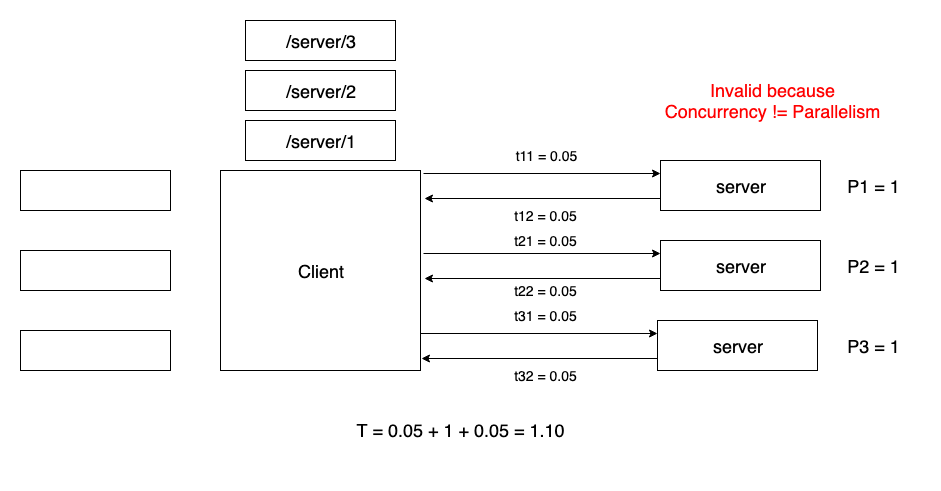

The diagram above was exported from draw.io. Its source (the exported page's mxGraphModel, read from the mxfile embedded in the PNG):
<mxGraphModel dx="1092" dy="1946" grid="1" gridSize="10" guides="1" tooltips="1" connect="1" arrows="1" fold="1" page="1" pageScale="1" pageWidth="826" pageHeight="1169" math="0" shadow="0">
  <root>
    <mxCell id="0" />
    <mxCell id="1" parent="0" />
    <mxCell id="qWyymiY3wK-ePTPxsgIl-4" value="" style="rounded=0;whiteSpace=wrap;html=1;" parent="1" vertex="1">
      <mxGeometry x="20" y="80" width="150" height="40" as="geometry" />
    </mxCell>
    <mxCell id="qWyymiY3wK-ePTPxsgIl-5" value="" style="rounded=0;whiteSpace=wrap;html=1;" parent="1" vertex="1">
      <mxGeometry x="20" y="160" width="150" height="40" as="geometry" />
    </mxCell>
    <mxCell id="qWyymiY3wK-ePTPxsgIl-6" value="" style="rounded=0;whiteSpace=wrap;html=1;" parent="1" vertex="1">
      <mxGeometry x="20" y="240" width="150" height="40" as="geometry" />
    </mxCell>
    <mxCell id="qWyymiY3wK-ePTPxsgIl-9" value="&lt;font style=&quot;font-size: 18px&quot;&gt;Client&lt;/font&gt;" style="whiteSpace=wrap;html=1;aspect=fixed;" parent="1" vertex="1">
      <mxGeometry x="220" y="80" width="200" height="200" as="geometry" />
    </mxCell>
    <mxCell id="AwVjeT6Di6_5vZkV0k5D-50" style="edgeStyle=orthogonalEdgeStyle;rounded=0;orthogonalLoop=1;jettySize=auto;html=1;exitX=1.015;exitY=0.015;exitDx=0;exitDy=0;entryX=0;entryY=0.25;entryDx=0;entryDy=0;exitPerimeter=0;" parent="1" source="qWyymiY3wK-ePTPxsgIl-9" target="AwVjeT6Di6_5vZkV0k5D-1" edge="1">
      <mxGeometry relative="1" as="geometry" />
    </mxCell>
    <mxCell id="AwVjeT6Di6_5vZkV0k5D-51" style="edgeStyle=orthogonalEdgeStyle;rounded=0;orthogonalLoop=1;jettySize=auto;html=1;exitX=0;exitY=0.75;exitDx=0;exitDy=0;entryX=1.02;entryY=0.14;entryDx=0;entryDy=0;entryPerimeter=0;" parent="1" source="AwVjeT6Di6_5vZkV0k5D-1" target="qWyymiY3wK-ePTPxsgIl-9" edge="1">
      <mxGeometry relative="1" as="geometry" />
    </mxCell>
    <mxCell id="AwVjeT6Di6_5vZkV0k5D-1" value="&lt;span style=&quot;white-space: normal&quot;&gt;&lt;font style=&quot;font-size: 18px&quot;&gt;server&lt;br&gt;&lt;/font&gt;&lt;/span&gt;" style="rounded=0;whiteSpace=wrap;html=1;" parent="1" vertex="1">
      <mxGeometry x="660" y="70" width="160" height="50" as="geometry" />
    </mxCell>
    <UserObject label="&lt;font style=&quot;font-size: 18px&quot;&gt;T = 0.05 + 1 + 0.05 = 1.10&lt;br&gt;&lt;br&gt;&lt;/font&gt;" placeholders="1" name="Variable" id="AwVjeT6Di6_5vZkV0k5D-9">
      <mxCell style="text;html=1;strokeColor=none;fillColor=none;align=center;verticalAlign=middle;whiteSpace=wrap;overflow=hidden;" parent="1" vertex="1">
        <mxGeometry x="20" y="320" width="880" height="60" as="geometry" />
      </mxCell>
    </UserObject>
    <mxCell id="AwVjeT6Di6_5vZkV0k5D-57" style="edgeStyle=orthogonalEdgeStyle;rounded=0;orthogonalLoop=1;jettySize=auto;html=1;exitX=1.015;exitY=0.015;exitDx=0;exitDy=0;entryX=0;entryY=0.25;entryDx=0;entryDy=0;exitPerimeter=0;" parent="1" target="AwVjeT6Di6_5vZkV0k5D-59" edge="1">
      <mxGeometry relative="1" as="geometry">
        <mxPoint x="423" y="163" as="sourcePoint" />
      </mxGeometry>
    </mxCell>
    <mxCell id="AwVjeT6Di6_5vZkV0k5D-58" style="edgeStyle=orthogonalEdgeStyle;rounded=0;orthogonalLoop=1;jettySize=auto;html=1;exitX=0;exitY=0.75;exitDx=0;exitDy=0;entryX=1.02;entryY=0.14;entryDx=0;entryDy=0;entryPerimeter=0;" parent="1" source="AwVjeT6Di6_5vZkV0k5D-59" edge="1">
      <mxGeometry relative="1" as="geometry">
        <mxPoint x="424" y="188" as="targetPoint" />
      </mxGeometry>
    </mxCell>
    <mxCell id="AwVjeT6Di6_5vZkV0k5D-59" value="&lt;span style=&quot;white-space: normal&quot;&gt;&lt;font style=&quot;font-size: 18px&quot;&gt;server&lt;br&gt;&lt;/font&gt;&lt;/span&gt;" style="rounded=0;whiteSpace=wrap;html=1;" parent="1" vertex="1">
      <mxGeometry x="660" y="150" width="160" height="50" as="geometry" />
    </mxCell>
    <mxCell id="AwVjeT6Di6_5vZkV0k5D-60" style="edgeStyle=orthogonalEdgeStyle;rounded=0;orthogonalLoop=1;jettySize=auto;html=1;exitX=1.015;exitY=0.015;exitDx=0;exitDy=0;entryX=0;entryY=0.25;entryDx=0;entryDy=0;exitPerimeter=0;" parent="1" target="AwVjeT6Di6_5vZkV0k5D-62" edge="1">
      <mxGeometry relative="1" as="geometry">
        <mxPoint x="420" y="243" as="sourcePoint" />
      </mxGeometry>
    </mxCell>
    <mxCell id="AwVjeT6Di6_5vZkV0k5D-61" style="edgeStyle=orthogonalEdgeStyle;rounded=0;orthogonalLoop=1;jettySize=auto;html=1;exitX=0;exitY=0.75;exitDx=0;exitDy=0;entryX=1.02;entryY=0.14;entryDx=0;entryDy=0;entryPerimeter=0;" parent="1" source="AwVjeT6Di6_5vZkV0k5D-62" edge="1">
      <mxGeometry relative="1" as="geometry">
        <mxPoint x="421" y="268" as="targetPoint" />
      </mxGeometry>
    </mxCell>
    <mxCell id="AwVjeT6Di6_5vZkV0k5D-62" value="&lt;span style=&quot;white-space: normal&quot;&gt;&lt;font style=&quot;font-size: 18px&quot;&gt;server&lt;br&gt;&lt;/font&gt;&lt;/span&gt;" style="rounded=0;whiteSpace=wrap;html=1;" parent="1" vertex="1">
      <mxGeometry x="657" y="230" width="160" height="50" as="geometry" />
    </mxCell>
    <mxCell id="AwVjeT6Di6_5vZkV0k5D-64" value="&lt;span style=&quot;font-size: 18px ; white-space: normal&quot;&gt;/server/1&lt;/span&gt;" style="rounded=0;whiteSpace=wrap;html=1;" parent="1" vertex="1">
      <mxGeometry x="245" y="30" width="150" height="40" as="geometry" />
    </mxCell>
    <mxCell id="AwVjeT6Di6_5vZkV0k5D-65" value="&lt;span style=&quot;font-size: 18px ; white-space: normal&quot;&gt;/server/2&lt;/span&gt;" style="rounded=0;whiteSpace=wrap;html=1;" parent="1" vertex="1">
      <mxGeometry x="245" y="-20" width="150" height="40" as="geometry" />
    </mxCell>
    <mxCell id="AwVjeT6Di6_5vZkV0k5D-66" value="&lt;span style=&quot;font-size: 18px ; white-space: normal&quot;&gt;/server/3&lt;/span&gt;" style="rounded=0;whiteSpace=wrap;html=1;" parent="1" vertex="1">
      <mxGeometry x="245" y="-70" width="150" height="40" as="geometry" />
    </mxCell>
    <UserObject label="&lt;font style=&quot;font-size: 14px&quot;&gt;t11 = 0.05&lt;/font&gt;" placeholders="1" name="Variable" id="AwVjeT6Di6_5vZkV0k5D-67">
      <mxCell style="text;html=1;strokeColor=none;fillColor=none;align=center;verticalAlign=middle;whiteSpace=wrap;overflow=hidden;" parent="1" vertex="1">
        <mxGeometry x="500" y="50" width="90" height="30" as="geometry" />
      </mxCell>
    </UserObject>
    <UserObject label="&lt;font style=&quot;font-size: 14px&quot;&gt;t12 = 0.05&lt;/font&gt;" placeholders="1" name="Variable" id="AwVjeT6Di6_5vZkV0k5D-68">
      <mxCell style="text;html=1;strokeColor=none;fillColor=none;align=center;verticalAlign=middle;whiteSpace=wrap;overflow=hidden;" parent="1" vertex="1">
        <mxGeometry x="500" y="110" width="90" height="30" as="geometry" />
      </mxCell>
    </UserObject>
    <UserObject label="&lt;font style=&quot;font-size: 14px&quot;&gt;t21 = 0.05&lt;/font&gt;" placeholders="1" name="Variable" id="AwVjeT6Di6_5vZkV0k5D-71">
      <mxCell style="text;html=1;strokeColor=none;fillColor=none;align=center;verticalAlign=middle;whiteSpace=wrap;overflow=hidden;" parent="1" vertex="1">
        <mxGeometry x="500" y="135" width="90" height="30" as="geometry" />
      </mxCell>
    </UserObject>
    <UserObject label="&lt;font style=&quot;font-size: 14px&quot;&gt;t22 = 0.05&lt;/font&gt;" placeholders="1" name="Variable" id="AwVjeT6Di6_5vZkV0k5D-72">
      <mxCell style="text;html=1;strokeColor=none;fillColor=none;align=center;verticalAlign=middle;whiteSpace=wrap;overflow=hidden;" parent="1" vertex="1">
        <mxGeometry x="500" y="185" width="90" height="30" as="geometry" />
      </mxCell>
    </UserObject>
    <UserObject label="&lt;font style=&quot;font-size: 14px&quot;&gt;t31 = 0.05&lt;/font&gt;" placeholders="1" name="Variable" id="AwVjeT6Di6_5vZkV0k5D-73">
      <mxCell style="text;html=1;strokeColor=none;fillColor=none;align=center;verticalAlign=middle;whiteSpace=wrap;overflow=hidden;" parent="1" vertex="1">
        <mxGeometry x="500" y="210" width="90" height="30" as="geometry" />
      </mxCell>
    </UserObject>
    <UserObject label="&lt;font style=&quot;font-size: 14px&quot;&gt;t32 = 0.05&lt;/font&gt;" placeholders="1" name="Variable" id="AwVjeT6Di6_5vZkV0k5D-74">
      <mxCell style="text;html=1;strokeColor=none;fillColor=none;align=center;verticalAlign=middle;whiteSpace=wrap;overflow=hidden;" parent="1" vertex="1">
        <mxGeometry x="500" y="270" width="90" height="30" as="geometry" />
      </mxCell>
    </UserObject>
    <UserObject label="&lt;font style=&quot;font-size: 18px&quot;&gt;P1 = 1&lt;/font&gt;" placeholders="1" name="Variable" id="AwVjeT6Di6_5vZkV0k5D-75">
      <mxCell style="text;html=1;strokeColor=none;fillColor=none;align=center;verticalAlign=middle;whiteSpace=wrap;overflow=hidden;" parent="1" vertex="1">
        <mxGeometry x="826" y="70" width="94" height="50" as="geometry" />
      </mxCell>
    </UserObject>
    <UserObject label="&lt;font style=&quot;font-size: 18px&quot;&gt;P2 = 1&lt;/font&gt;" placeholders="1" name="Variable" id="AwVjeT6Di6_5vZkV0k5D-76">
      <mxCell style="text;html=1;strokeColor=none;fillColor=none;align=center;verticalAlign=middle;whiteSpace=wrap;overflow=hidden;" parent="1" vertex="1">
        <mxGeometry x="826" y="150" width="94" height="50" as="geometry" />
      </mxCell>
    </UserObject>
    <UserObject label="&lt;font style=&quot;font-size: 18px&quot;&gt;P3 = 1&lt;/font&gt;" placeholders="1" name="Variable" id="AwVjeT6Di6_5vZkV0k5D-77">
      <mxCell style="text;html=1;strokeColor=none;fillColor=none;align=center;verticalAlign=middle;whiteSpace=wrap;overflow=hidden;" parent="1" vertex="1">
        <mxGeometry x="826" y="230" width="94" height="50" as="geometry" />
      </mxCell>
    </UserObject>
    <UserObject label="&lt;font style=&quot;font-size: 18px&quot; color=&quot;#ff0000&quot;&gt;Invalid because Concurrency != Parallelism&lt;/font&gt;" placeholders="1" name="Variable" id="I0XhTwLP0BsxYLr-FgVx-1">
      <mxCell style="text;html=1;strokeColor=none;fillColor=none;align=center;verticalAlign=middle;whiteSpace=wrap;overflow=hidden;" parent="1" vertex="1">
        <mxGeometry x="655" y="-20" width="235" height="60" as="geometry" />
      </mxCell>
    </UserObject>
  </root>
</mxGraphModel>